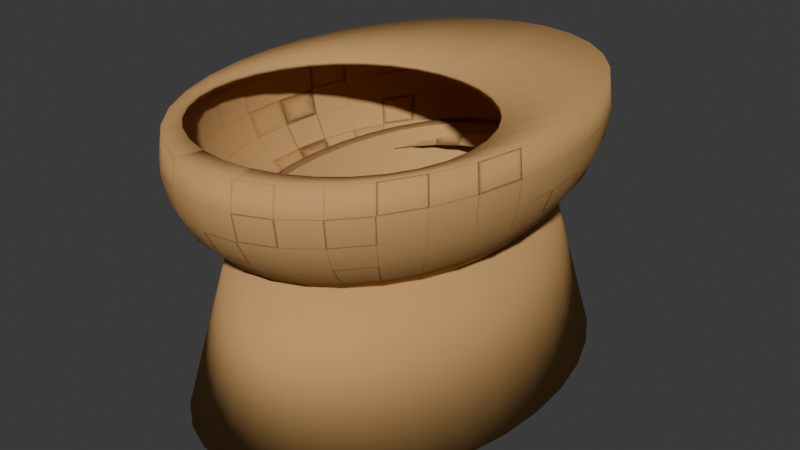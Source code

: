 # Source: pieza5Nave.blend  (saved by Blender 4.0.36; exported with 4.5.12 LTS)
import bpy
from mathutils import Matrix  # noqa: F401  (used for matrix-valued properties, if any)

bpy.ops.wm.read_factory_settings(use_empty=True)
scene = bpy.context.scene
scene.name = 'Scene'

# ---- collections
col_collection = bpy.data.collections.new('Collection'); scene.collection.children.link(col_collection)

# ---- materials (node trees are filled in below, after node groups)
mat_material_5 = bpy.data.materials.new('Material.5')
mat_material_5.use_backface_culling = True
mat_material_5.use_transparent_shadow = False

# ---- material node trees
mat_material_5.use_nodes = True; mat_material_5.node_tree.nodes.clear()
_N = mat_material_5.node_tree.nodes; _L = mat_material_5.node_tree.links
n0 = _N.new('ShaderNodeBsdfPrincipled'); n0.name = 'Principled BSDF'; n0.location = (10, 300)
n0.inputs[0].default_value = (0.5931, 0.3394, 0.1322, 1.0)
n0.inputs[2].default_value = 1.0
n0.inputs[3].default_value = 1.0
n1 = _N.new('ShaderNodeOutputMaterial'); n1.name = 'Material Output'; n1.location = (300, 300)
_L.new(n0.outputs[0], n1.inputs[0])
n1.is_active_output = True

# ---- world
world_world = bpy.data.worlds.new('World'); scene.world = world_world
world_world.use_nodes = True; world_world.node_tree.nodes.clear()
_N = world_world.node_tree.nodes; _L = world_world.node_tree.links
n0 = _N.new('ShaderNodeOutputWorld'); n0.name = 'World Output'; n0.location = (300, 300)
n1 = _N.new('ShaderNodeBackground'); n1.name = 'Background'; n1.location = (10, 300)
n1.inputs[0].default_value = (0.05088, 0.05088, 0.05088, 1.0)
_L.new(n1.outputs[0], n0.inputs[0])
n0.is_active_output = True
world_world.color = (0.05088, 0.05088, 0.05088)
world_world.use_sun_shadow = False
world_world.sun_shadow_jitter_overblur = 0.0

# ---- meshes
me_sphere = bpy.data.meshes.new('Sphere')
me_sphere.from_pydata([(0.0, 0.9808, 1.445), (0.0, 1.0, 1.25), (0.0, 0.9808, 1.055), (0.0, 0.8315, 0.6944), (0.1913, 0.9619, 1.445), (0.1951, 0.9808, 1.25), (0.1913, 0.9619, 1.055), (0.1802, 0.9061, 0.8673), (0.1622, 0.8155, 0.6944), (0.1379, 0.6935, 0.5429), (0.3753, 0.9061, 1.445), (0.3827, 0.9239, 1.25), (0.3753, 0.9061, 1.055), (0.3536, 0.8536, 0.8673), (0.3182, 0.7682, 0.6944), (0.2706, 0.6533, 0.5429), (0.5449, 0.8155, 1.445), (0.5556, 0.8315, 1.25), (0.5449, 0.8155, 1.055), (0.5133, 0.7682, 0.8673), (0.4619, 0.6913, 0.6944), (0.3928, 0.5879, 0.5429), (0.6935, 0.6935, 1.445), (0.7071, 0.7071, 1.25), (0.6935, 0.6935, 1.055), (0.6533, 0.6533, 0.8673), (0.5879, 0.5879, 0.6944), (0.5, 0.5, 0.5429), (0.8155, 0.5449, 1.445), (0.8315, 0.5556, 1.25), (0.8155, 0.5449, 1.055), (0.7682, 0.5133, 0.8673), (0.6913, 0.4619, 0.6944), (0.5879, 0.3928, 0.5429), (0.9061, 0.3753, 1.445), (0.9239, 0.3827, 1.25), (0.9061, 0.3753, 1.055), (0.8536, 0.3536, 0.8673), (0.7682, 0.3182, 0.6944), (0.6533, 0.2706, 0.5429), (0.9619, 0.1913, 1.445), (0.9808, 0.1951, 1.25), (0.9619, 0.1913, 1.055), (0.9061, 0.1802, 0.8673), (0.8155, 0.1622, 0.6944), (0.6935, 0.1379, 0.5429), (0.9808, -8.941e-08, 1.445), (1.0, -1.639e-07, 1.25), (0.9808, -8.941e-08, 1.055), (0.9239, 4.47e-08, 0.8673), (0.8315, -8.941e-08, 0.6944), (0.7071, 1.49e-08, 0.5429), (0.9619, -0.1913, 1.445), (0.9808, -0.1951, 1.25), (0.9619, -0.1913, 1.055), (0.9061, -0.1802, 0.8673), (0.8155, -0.1622, 0.6944), (0.6935, -0.1379, 0.5429), (0.9061, -0.3753, 1.445), (0.9239, -0.3827, 1.25), (0.9061, -0.3753, 1.055), (0.8536, -0.3536, 0.8673), (0.7682, -0.3182, 0.6944), (0.6533, -0.2706, 0.5429), (0.8155, -0.5449, 1.445), (0.8315, -0.5556, 1.25), (0.8155, -0.5449, 1.055), (0.7682, -0.5133, 0.8673), (0.6913, -0.4619, 0.6944), (0.5879, -0.3928, 0.5429), (0.6935, -0.6935, 1.445), (0.7071, -0.7071, 1.25), (0.6935, -0.6935, 1.055), (0.6533, -0.6533, 0.8673), (0.5879, -0.5879, 0.6944), (0.5, -0.5, 0.5429), (0.5449, -0.8155, 1.445), (0.5556, -0.8315, 1.25), (0.5449, -0.8155, 1.055), (0.5133, -0.7682, 0.8673), (0.4619, -0.6913, 0.6944), (0.3928, -0.5879, 0.5429), (0.3753, -0.9061, 1.445), (0.3827, -0.9239, 1.25), (0.3753, -0.9061, 1.055), (0.3536, -0.8536, 0.8673), (0.3182, -0.7682, 0.6944), (0.2706, -0.6533, 0.5429), (0.1913, -0.9619, 1.445), (0.1951, -0.9808, 1.25), (0.1913, -0.9619, 1.055), (0.1802, -0.9061, 0.8673), (0.1622, -0.8155, 0.6944), (0.1379, -0.6935, 0.5429), (-1.341e-07, -0.9808, 1.445), (-3.278e-07, -1.0, 1.25), (-1.341e-07, -0.9808, 1.055), (2.98e-08, -0.9239, 0.8673), (-1.043e-07, -0.8315, 0.6944), (-1.49e-08, -0.7071, 0.5429), (-0.1913, -0.9619, 1.445), (-0.1951, -0.9808, 1.25), (-0.1913, -0.9619, 1.055), (-0.1802, -0.9061, 0.8673), (-0.1622, -0.8155, 0.6944), (-0.1379, -0.6935, 0.5429), (-0.3753, -0.9061, 1.445), (-0.3827, -0.9239, 1.25), (-0.3753, -0.9061, 1.055), (-0.3536, -0.8536, 0.8673), (-0.3182, -0.7682, 0.6944), (-0.2706, -0.6533, 0.5429), (-0.5449, -0.8155, 1.445), (-0.5556, -0.8315, 1.25), (-0.5449, -0.8155, 1.055), (-0.5133, -0.7682, 0.8673), (-0.4619, -0.6913, 0.6944), (-0.3928, -0.5879, 0.5429), (-0.6935, -0.6935, 1.445), (-0.7071, -0.7071, 1.25), (-0.6935, -0.6935, 1.055), (-0.6533, -0.6533, 0.8673), (-0.5879, -0.5879, 0.6944), (-0.5, -0.5, 0.5429), (-0.8155, -0.5449, 1.445), (-0.8315, -0.5556, 1.25), (-0.8155, -0.5449, 1.055), (-0.7682, -0.5133, 0.8673), (-0.6913, -0.4619, 0.6944), (-0.5879, -0.3928, 0.5429), (-0.9061, -0.3753, 1.445), (-0.9239, -0.3827, 1.25), (-0.9061, -0.3753, 1.055), (-0.8536, -0.3536, 0.8673), (-0.7682, -0.3182, 0.6944), (-0.6533, -0.2706, 0.5429), (-0.9619, -0.1913, 1.445), (-0.9808, -0.1951, 1.25), (-0.9619, -0.1913, 1.055), (-0.9061, -0.1802, 0.8673), (-0.8155, -0.1622, 0.6944), (-0.6935, -0.1379, 0.5429), (-0.9808, 2.682e-07, 1.445), (-1.0, 4.47e-07, 1.25), (-0.9808, 2.682e-07, 1.055), (-0.9239, 1.49e-08, 0.8673), (-0.8315, 1.639e-07, 0.6944), (-0.7071, 2.98e-08, 0.5429), (-0.9619, 0.1913, 1.445), (-0.9808, 0.1951, 1.25), (-0.9619, 0.1913, 1.055), (-0.9061, 0.1802, 0.8673), (-0.8155, 0.1622, 0.6944), (-0.6935, 0.1379, 0.5429), (-0.9061, 0.3753, 1.445), (-0.9239, 0.3827, 1.25), (-0.9061, 0.3753, 1.055), (-0.8536, 0.3536, 0.8673), (-0.7682, 0.3182, 0.6944), (-0.6533, 0.2706, 0.5429), (-0.8155, 0.5449, 1.445), (-0.8315, 0.5556, 1.25), (-0.8155, 0.5449, 1.055), (-0.7682, 0.5133, 0.8673), (-0.6913, 0.4619, 0.6944), (-0.5879, 0.3928, 0.5429), (-0.6935, 0.6935, 1.445), (-0.7071, 0.7071, 1.25), (-0.6935, 0.6935, 1.055), (-0.6533, 0.6533, 0.8673), (-0.5879, 0.5879, 0.6944), (-0.5, 0.5, 0.5429), (-0.5449, 0.8155, 1.445), (-0.5556, 0.8315, 1.25), (-0.5449, 0.8155, 1.055), (-0.5133, 0.7682, 0.8673), (-0.4619, 0.6913, 0.6944), (-0.3928, 0.5879, 0.5429), (-0.3753, 0.9061, 1.445), (-0.3827, 0.9239, 1.25), (-0.3753, 0.9061, 1.055), (-0.3536, 0.8536, 0.8673), (-0.3182, 0.7682, 0.6944), (-0.2706, 0.6533, 0.5429), (-0.1913, 0.9619, 1.445), (-0.1951, 0.9808, 1.25), (-0.1913, 0.9619, 1.055), (-0.1802, 0.9061, 0.8673), (-0.1622, 0.8155, 0.6944), (-0.1379, 0.6935, 0.5429), (5.96e-08, 0.9239, 0.8673), (8.941e-08, 0.7071, 0.5429), (5.215e-10, 0.979, -0.625), (4.545e-09, 0.7692, 0.75), (0.1912, 0.9602, -0.625), (0.1249, 0.7545, 0.75), (0.375, 0.9045, -0.625), (0.2449, 0.7107, 0.75), (0.5445, 0.814, -0.625), (0.3556, 0.6396, 0.75), (0.693, 0.6923, -0.625), (0.4525, 0.5439, 0.75), (0.8148, 0.5439, -0.625), (0.5321, 0.4274, 0.75), (0.9054, 0.3747, -0.625), (0.5913, 0.2944, 0.75), (0.9612, 0.191, -0.625), (0.6277, 0.1501, 0.75), (0.98, 2.605e-09, -0.625), (0.64, 6.513e-10, 0.75), (0.9612, -0.191, -0.625), (0.6277, -0.1501, 0.75), (0.9054, -0.3747, -0.625), (0.5913, -0.2944, 0.75), (0.8148, -0.5439, -0.625), (0.5321, -0.4274, 0.75), (0.693, -0.6923, -0.625), (0.4525, -0.5439, 0.75), (0.5445, -0.814, -0.625), (0.3556, -0.6396, 0.75), (0.375, -0.9045, -0.625), (0.2449, -0.7107, 0.75), (0.1912, -0.9602, -0.625), (0.1249, -0.7545, 0.75), (5.215e-10, -0.979, -0.625), (4.545e-09, -0.7692, 0.75), (-0.1912, -0.9602, -0.625), (-0.1249, -0.7545, 0.75), (-0.375, -0.9045, -0.625), (-0.2449, -0.7107, 0.75), (-0.5445, -0.814, -0.625), (-0.3556, -0.6396, 0.75), (-0.693, -0.6923, -0.625), (-0.4525, -0.5439, 0.75), (-0.8148, -0.5439, -0.625), (-0.5321, -0.4274, 0.75), (-0.9054, -0.3747, -0.625), (-0.5913, -0.2944, 0.75), (-0.9612, -0.191, -0.625), (-0.6277, -0.1501, 0.75), (-0.98, 2.605e-09, -0.625), (-0.64, 6.513e-10, 0.75), (-0.9612, 0.191, -0.625), (-0.6277, 0.1501, 0.75), (-0.9054, 0.3747, -0.625), (-0.5913, 0.2944, 0.75), (-0.8148, 0.5439, -0.625), (-0.5321, 0.4274, 0.75), (-0.693, 0.6923, -0.625), (-0.4525, 0.5439, 0.75), (-0.5445, 0.814, -0.625), (-0.3556, 0.6396, 0.75), (-0.375, 0.9045, -0.625), (-0.2449, 0.7107, 0.75), (-0.1912, 0.9602, -0.625), (-0.1249, 0.7545, 0.75), (-2.421e-09, 0.2449, 1.439), (-0.1561, 0.2342, 1.439), (-0.3061, 0.2023, 1.439), (-0.4445, 0.1506, 1.439), (-0.5657, 0.08107, 1.439), (-0.6652, -0.003702, 1.439), (-0.7391, -0.1004, 1.439), (-0.7846, -0.2054, 1.439), (-0.8, -0.3145, 1.439), (-0.7846, -0.4237, 1.439), (-0.7391, -0.5286, 1.439), (-0.6652, -0.6253, 1.439), (-0.5657, -0.7101, 1.439), (-0.4445, -0.7797, 1.439), (-0.3061, -0.8314, 1.439), (-0.1561, -0.8632, 1.439), (-2.421e-09, -0.874, 1.439), (0.1561, -0.8632, 1.439), (0.3061, -0.8314, 1.439), (0.4445, -0.7797, 1.439), (0.5657, -0.7101, 1.439), (0.6652, -0.6253, 1.439), (0.7391, -0.5286, 1.439), (0.7846, -0.4237, 1.439), (0.8, -0.3145, 1.439), (0.7846, -0.2054, 1.439), (0.7391, -0.1004, 1.439), (0.6652, -0.003702, 1.439), (0.5657, 0.08107, 1.439), (0.4445, 0.1506, 1.439), (0.3061, 0.2023, 1.439), (0.1561, 0.2342, 1.439)], [(257, 256), (258, 257), (259, 258), (260, 259), (261, 260), (262, 261), (263, 262), (264, 263), (265, 264), (266, 265), (267, 266), (268, 267), (269, 268), (270, 269), (271, 270)], [(191, 3, 8, 9), (1, 0, 4, 5), (2, 1, 5, 6), (190, 2, 6, 7), (3, 190, 7, 8), (8, 7, 13, 14), (9, 8, 14, 15), (5, 4, 10, 11), (6, 5, 11, 12), (7, 6, 12, 13), (11, 10, 16, 17), (12, 11, 17, 18), (13, 12, 18, 19), (14, 13, 19, 20), (15, 14, 20, 21), (21, 20, 26, 27), (17, 16, 22, 23), (18, 17, 23, 24), (19, 18, 24, 25), (20, 19, 25, 26), (23, 22, 28, 29), (24, 23, 29, 30), (25, 24, 30, 31), (26, 25, 31, 32), (27, 26, 32, 33), (33, 32, 38, 39), (29, 28, 34, 35), (30, 29, 35, 36), (31, 30, 36, 37), (32, 31, 37, 38), (36, 35, 41, 42), (37, 36, 42, 43), (38, 37, 43, 44), (39, 38, 44, 45), (35, 34, 40, 41), (41, 40, 46, 47), (42, 41, 47, 48), (43, 42, 48, 49), (44, 43, 49, 50), (45, 44, 50, 51), (48, 47, 53, 54), (49, 48, 54, 55), (50, 49, 55, 56), (51, 50, 56, 57), (47, 46, 52, 53), (53, 52, 58, 59), (54, 53, 59, 60), (55, 54, 60, 61), (56, 55, 61, 62), (57, 56, 62, 63), (61, 60, 66, 67), (62, 61, 67, 68), (63, 62, 68, 69), (59, 58, 64, 65), (60, 59, 65, 66), (65, 64, 70, 71), (66, 65, 71, 72), (67, 66, 72, 73), (68, 67, 73, 74), (69, 68, 74, 75), (74, 73, 79, 80), (75, 74, 80, 81), (71, 70, 76, 77), (72, 71, 77, 78), (73, 72, 78, 79), (77, 76, 82, 83), (78, 77, 83, 84), (79, 78, 84, 85), (80, 79, 85, 86), (81, 80, 86, 87), (86, 85, 91, 92), (87, 86, 92, 93), (83, 82, 88, 89), (84, 83, 89, 90), (85, 84, 90, 91), (89, 88, 94, 95), (90, 89, 95, 96), (91, 90, 96, 97), (92, 91, 97, 98), (93, 92, 98, 99), (99, 98, 104, 105), (95, 94, 100, 101), (96, 95, 101, 102), (97, 96, 102, 103), (98, 97, 103, 104), (101, 100, 106, 107), (102, 101, 107, 108), (103, 102, 108, 109), (104, 103, 109, 110), (105, 104, 110, 111), (111, 110, 116, 117), (107, 106, 112, 113), (108, 107, 113, 114), (109, 108, 114, 115), (110, 109, 115, 116), (114, 113, 119, 120), (115, 114, 120, 121), (116, 115, 121, 122), (117, 116, 122, 123), (113, 112, 118, 119), (119, 118, 124, 125), (120, 119, 125, 126), (121, 120, 126, 127), (122, 121, 127, 128), (123, 122, 128, 129), (127, 126, 132, 133), (128, 127, 133, 134), (129, 128, 134, 135), (125, 124, 130, 131), (126, 125, 131, 132), (131, 130, 136, 137), (132, 131, 137, 138), (133, 132, 138, 139), (134, 133, 139, 140), (135, 134, 140, 141), (139, 138, 144, 145), (140, 139, 145, 146), (141, 140, 146, 147), (137, 136, 142, 143), (138, 137, 143, 144), (143, 142, 148, 149), (144, 143, 149, 150), (145, 144, 150, 151), (146, 145, 151, 152), (147, 146, 152, 153), (152, 151, 157, 158), (153, 152, 158, 159), (149, 148, 154, 155), (150, 149, 155, 156), (151, 150, 156, 157), (155, 154, 160, 161), (156, 155, 161, 162), (157, 156, 162, 163), (158, 157, 163, 164), (159, 158, 164, 165), (164, 163, 169, 170), (165, 164, 170, 171), (161, 160, 166, 167), (162, 161, 167, 168), (163, 162, 168, 169), (167, 166, 172, 173), (168, 167, 173, 174), (169, 168, 174, 175), (170, 169, 175, 176), (171, 170, 176, 177), (177, 176, 182, 183), (173, 172, 178, 179), (174, 173, 179, 180), (175, 174, 180, 181), (176, 175, 181, 182), (180, 179, 185, 186), (181, 180, 186, 187), (182, 181, 187, 188), (183, 182, 188, 189), (179, 178, 184, 185), (185, 184, 0, 1), (186, 185, 1, 2), (187, 186, 2, 190), (188, 187, 190, 3), (189, 188, 3, 191), (192, 193, 195, 194), (194, 195, 197, 196), (196, 197, 199, 198), (198, 199, 201, 200), (200, 201, 203, 202), (202, 203, 205, 204), (204, 205, 207, 206), (206, 207, 209, 208), (208, 209, 211, 210), (210, 211, 213, 212), (212, 213, 215, 214), (214, 215, 217, 216), (216, 217, 219, 218), (218, 219, 221, 220), (220, 221, 223, 222), (222, 223, 225, 224), (224, 225, 227, 226), (226, 227, 229, 228), (228, 229, 231, 230), (230, 231, 233, 232), (232, 233, 235, 234), (234, 235, 237, 236), (236, 237, 239, 238), (238, 239, 241, 240), (240, 241, 243, 242), (242, 243, 245, 244), (244, 245, 247, 246), (246, 247, 249, 248), (248, 249, 251, 250), (250, 251, 253, 252), (252, 253, 255, 254), (254, 255, 193, 192), (192, 194, 196, 198, 200, 202, 204, 206, 208, 210, 212, 214, 216, 218, 220, 222, 224, 226, 228, 230, 232, 234, 236, 238, 240, 242, 244, 246, 248, 250, 252, 254), (100, 94, 272, 271), (94, 88, 273, 272), (88, 82, 274, 273), (82, 76, 275, 274), (76, 70, 276, 275), (70, 64, 277, 276), (64, 58, 278, 277), (58, 52, 279, 278), (52, 46, 280, 279), (46, 40, 281, 280), (40, 34, 282, 281), (34, 28, 283, 282), (28, 22, 284, 283), (22, 16, 285, 284), (16, 10, 286, 285), (10, 4, 287, 286), (4, 0, 256, 287)])
me_sphere.polygons.foreach_set('use_smooth', [True] * 210)
_uv = me_sphere.uv_layers.new(name='UVMap')
_uv.uv.foreach_set('vector', [0.75, 0.25, 0.75, 0.3125, 0.7188, 0.3125, 0.7188, 0.25, 0.75, 0.5, 0.75, 0.5625, 0.7188, 0.5625, 0.7188, 0.5, 0.75, 0.4375, 0.75, 0.5, 0.7188, 0.5, 0.7188, 0.4375, 0.75, 0.375, 0.75, 0.4375, 0.7188, 0.4375, 0.7188, 0.375, 0.75, 0.3125, 0.75, 0.375, 0.7188, 0.375, 0.7188, 0.3125, 0.7188, 0.3125, 0.7188, 0.375, 0.6875, 0.375, 0.6875, 0.3125, 0.7188, 0.25, 0.7188, 0.3125, 0.6875, 0.3125, 0.6875, 0.25, 0.7188, 0.5, 0.7188, 0.5625, 0.6875, 0.5625, 0.6875, 0.5, 0.7188, 0.4375, 0.7188, 0.5, 0.6875, 0.5, 0.6875, 0.4375, 0.7188, 0.375, 0.7188, 0.4375, 0.6875, 0.4375, 0.6875, 0.375, 0.6875, 0.5, 0.6875, 0.5625, 0.6562, 0.5625, 0.6562, 0.5, 0.6875, 0.4375, 0.6875, 0.5, 0.6562, 0.5, 0.6562, 0.4375, 0.6875, 0.375, 0.6875, 0.4375, 0.6562, 0.4375, 0.6562, 0.375, 0.6875, 0.3125, 0.6875, 0.375, 0.6562, 0.375, 0.6562, 0.3125, 0.6875, 0.25, 0.6875, 0.3125, 0.6562, 0.3125, 0.6562, 0.25, 0.6562, 0.25, 0.6562, 0.3125, 0.625, 0.3125, 0.625, 0.25, 0.6562, 0.5, 0.6562, 0.5625, 0.625, 0.5625, 0.625, 0.5, 0.6562, 0.4375, 0.6562, 0.5, 0.625, 0.5, 0.625, 0.4375, 0.6562, 0.375, 0.6562, 0.4375, 0.625, 0.4375, 0.625, 0.375, 0.6562, 0.3125, 0.6562, 0.375, 0.625, 0.375, 0.625, 0.3125, 0.625, 0.5, 0.625, 0.5625, 0.5938, 0.5625, 0.5938, 0.5, 0.625, 0.4375, 0.625, 0.5, 0.5938, 0.5, 0.5938, 0.4375, 0.625, 0.375, 0.625, 0.4375, 0.5938, 0.4375, 0.5938, 0.375, 0.625, 0.3125, 0.625, 0.375, 0.5938, 0.375, 0.5938, 0.3125, 0.625, 0.25, 0.625, 0.3125, 0.5938, 0.3125, 0.5938, 0.25, 0.5938, 0.25, 0.5938, 0.3125, 0.5625, 0.3125, 0.5625, 0.25, 0.5938, 0.5, 0.5938, 0.5625, 0.5625, 0.5625, 0.5625, 0.5, 0.5938, 0.4375, 0.5938, 0.5, 0.5625, 0.5, 0.5625, 0.4375, 0.5938, 0.375, 0.5938, 0.4375, 0.5625, 0.4375, 0.5625, 0.375, 0.5938, 0.3125, 0.5938, 0.375, 0.5625, 0.375, 0.5625, 0.3125, 0.5625, 0.4375, 0.5625, 0.5, 0.5312, 0.5, 0.5312, 0.4375, 0.5625, 0.375, 0.5625, 0.4375, 0.5312, 0.4375, 0.5312, 0.375, 0.5625, 0.3125, 0.5625, 0.375, 0.5312, 0.375, 0.5312, 0.3125, 0.5625, 0.25, 0.5625, 0.3125, 0.5312, 0.3125, 0.5312, 0.25, 0.5625, 0.5, 0.5625, 0.5625, 0.5312, 0.5625, 0.5312, 0.5, 0.5312, 0.5, 0.5312, 0.5625, 0.5, 0.5625, 0.5, 0.5, 0.5312, 0.4375, 0.5312, 0.5, 0.5, 0.5, 0.5, 0.4375, 0.5312, 0.375, 0.5312, 0.4375, 0.5, 0.4375, 0.5, 0.375, 0.5312, 0.3125, 0.5312, 0.375, 0.5, 0.375, 0.5, 0.3125, 0.5312, 0.25, 0.5312, 0.3125, 0.5, 0.3125, 0.5, 0.25, 0.5, 0.4375, 0.5, 0.5, 0.4687, 0.5, 0.4688, 0.4375, 0.5, 0.375, 0.5, 0.4375, 0.4688, 0.4375, 0.4688, 0.375, 0.5, 0.3125, 0.5, 0.375, 0.4688, 0.375, 0.4687, 0.3125, 0.5, 0.25, 0.5, 0.3125, 0.4687, 0.3125, 0.4688, 0.25, 0.5, 0.5, 0.5, 0.5625, 0.4688, 0.5625, 0.4687, 0.5, 0.4687, 0.5, 0.4688, 0.5625, 0.4375, 0.5625, 0.4375, 0.5, 0.4688, 0.4375, 0.4687, 0.5, 0.4375, 0.5, 0.4375, 0.4375, 0.4688, 0.375, 0.4688, 0.4375, 0.4375, 0.4375, 0.4375, 0.375, 0.4687, 0.3125, 0.4688, 0.375, 0.4375, 0.375, 0.4375, 0.3125, 0.4688, 0.25, 0.4687, 0.3125, 0.4375, 0.3125, 0.4375, 0.25, 0.4375, 0.375, 0.4375, 0.4375, 0.4062, 0.4375, 0.4062, 0.375, 0.4375, 0.3125, 0.4375, 0.375, 0.4062, 0.375, 0.4062, 0.3125, 0.4375, 0.25, 0.4375, 0.3125, 0.4062, 0.3125, 0.4062, 0.25, 0.4375, 0.5, 0.4375, 0.5625, 0.4062, 0.5625, 0.4062, 0.5, 0.4375, 0.4375, 0.4375, 0.5, 0.4062, 0.5, 0.4062, 0.4375, 0.4062, 0.5, 0.4062, 0.5625, 0.375, 0.5625, 0.375, 0.5, 0.4062, 0.4375, 0.4062, 0.5, 0.375, 0.5, 0.375, 0.4375, 0.4062, 0.375, 0.4062, 0.4375, 0.375, 0.4375, 0.375, 0.375, 0.4062, 0.3125, 0.4062, 0.375, 0.375, 0.375, 0.375, 0.3125, 0.4062, 0.25, 0.4062, 0.3125, 0.375, 0.3125, 0.375, 0.25, 0.375, 0.3125, 0.375, 0.375, 0.3438, 0.375, 0.3438, 0.3125, 0.375, 0.25, 0.375, 0.3125, 0.3438, 0.3125, 0.3438, 0.25, 0.375, 0.5, 0.375, 0.5625, 0.3438, 0.5625, 0.3437, 0.5, 0.375, 0.4375, 0.375, 0.5, 0.3437, 0.5, 0.3438, 0.4375, 0.375, 0.375, 0.375, 0.4375, 0.3438, 0.4375, 0.3438, 0.375, 0.3437, 0.5, 0.3438, 0.5625, 0.3125, 0.5625, 0.3125, 0.5, 0.3438, 0.4375, 0.3437, 0.5, 0.3125, 0.5, 0.3125, 0.4375, 0.3438, 0.375, 0.3438, 0.4375, 0.3125, 0.4375, 0.3125, 0.375, 0.3438, 0.3125, 0.3438, 0.375, 0.3125, 0.375, 0.3125, 0.3125, 0.3438, 0.25, 0.3438, 0.3125, 0.3125, 0.3125, 0.3125, 0.25, 0.3125, 0.3125, 0.3125, 0.375, 0.2812, 0.375, 0.2812, 0.3125, 0.3125, 0.25, 0.3125, 0.3125, 0.2812, 0.3125, 0.2812, 0.25, 0.3125, 0.5, 0.3125, 0.5625, 0.2812, 0.5625, 0.2812, 0.5, 0.3125, 0.4375, 0.3125, 0.5, 0.2812, 0.5, 0.2812, 0.4375, 0.3125, 0.375, 0.3125, 0.4375, 0.2812, 0.4375, 0.2812, 0.375, 0.2812, 0.5, 0.2812, 0.5625, 0.25, 0.5625, 0.25, 0.5, 0.2812, 0.4375, 0.2812, 0.5, 0.25, 0.5, 0.25, 0.4375, 0.2812, 0.375, 0.2812, 0.4375, 0.25, 0.4375, 0.25, 0.375, 0.2812, 0.3125, 0.2812, 0.375, 0.25, 0.375, 0.25, 0.3125, 0.2812, 0.25, 0.2812, 0.3125, 0.25, 0.3125, 0.25, 0.25, 0.25, 0.25, 0.25, 0.3125, 0.2188, 0.3125, 0.2188, 0.25, 0.25, 0.5, 0.25, 0.5625, 0.2188, 0.5625, 0.2187, 0.5, 0.25, 0.4375, 0.25, 0.5, 0.2187, 0.5, 0.2188, 0.4375, 0.25, 0.375, 0.25, 0.4375, 0.2188, 0.4375, 0.2188, 0.375, 0.25, 0.3125, 0.25, 0.375, 0.2188, 0.375, 0.2188, 0.3125, 0.2187, 0.5, 0.2188, 0.5625, 0.1875, 0.5625, 0.1875, 0.5, 0.2188, 0.4375, 0.2187, 0.5, 0.1875, 0.5, 0.1875, 0.4375, 0.2188, 0.375, 0.2188, 0.4375, 0.1875, 0.4375, 0.1875, 0.375, 0.2188, 0.3125, 0.2188, 0.375, 0.1875, 0.375, 0.1875, 0.3125, 0.2188, 0.25, 0.2188, 0.3125, 0.1875, 0.3125, 0.1875, 0.25, 0.1875, 0.25, 0.1875, 0.3125, 0.1562, 0.3125, 0.1562, 0.25, 0.1875, 0.5, 0.1875, 0.5625, 0.1562, 0.5625, 0.1562, 0.5, 0.1875, 0.4375, 0.1875, 0.5, 0.1562, 0.5, 0.1562, 0.4375, 0.1875, 0.375, 0.1875, 0.4375, 0.1562, 0.4375, 0.1563, 0.375, 0.1875, 0.3125, 0.1875, 0.375, 0.1563, 0.375, 0.1562, 0.3125, 0.1562, 0.4375, 0.1562, 0.5, 0.125, 0.5, 0.125, 0.4375, 0.1563, 0.375, 0.1562, 0.4375, 0.125, 0.4375, 0.125, 0.375, 0.1562, 0.3125, 0.1563, 0.375, 0.125, 0.375, 0.125, 0.3125, 0.1562, 0.25, 0.1562, 0.3125, 0.125, 0.3125, 0.125, 0.25, 0.1562, 0.5, 0.1562, 0.5625, 0.125, 0.5625, 0.125, 0.5, 0.125, 0.5, 0.125, 0.5625, 0.09375, 0.5625, 0.09375, 0.5, 0.125, 0.4375, 0.125, 0.5, 0.09375, 0.5, 0.09375, 0.4375, 0.125, 0.375, 0.125, 0.4375, 0.09375, 0.4375, 0.09375, 0.375, 0.125, 0.3125, 0.125, 0.375, 0.09375, 0.375, 0.09375, 0.3125, 0.125, 0.25, 0.125, 0.3125, 0.09375, 0.3125, 0.09375, 0.25, 0.09375, 0.375, 0.09375, 0.4375, 0.0625, 0.4375, 0.0625, 0.375, 0.09375, 0.3125, 0.09375, 0.375, 0.0625, 0.375, 0.0625, 0.3125, 0.09375, 0.25, 0.09375, 0.3125, 0.0625, 0.3125, 0.0625, 0.25, 0.09375, 0.5, 0.09375, 0.5625, 0.0625, 0.5625, 0.0625, 0.5, 0.09375, 0.4375, 0.09375, 0.5, 0.0625, 0.5, 0.0625, 0.4375, 0.0625, 0.5, 0.0625, 0.5625, 0.03125, 0.5625, 0.03125, 0.5, 0.0625, 0.4375, 0.0625, 0.5, 0.03125, 0.5, 0.03125, 0.4375, 0.0625, 0.375, 0.0625, 0.4375, 0.03125, 0.4375, 0.03125, 0.375, 0.0625, 0.3125, 0.0625, 0.375, 0.03125, 0.375, 0.03125, 0.3125, 0.0625, 0.25, 0.0625, 0.3125, 0.03125, 0.3125, 0.03125, 0.25, 0.03125, 0.375, 0.03125, 0.4375, 0.0, 0.4375, 0.0, 0.375, 0.03125, 0.3125, 0.03125, 0.375, 0.0, 0.375, 0.0, 0.3125, 0.03125, 0.25, 0.03125, 0.3125, 0.0, 0.3125, 0.0, 0.25, 0.03125, 0.5, 0.03125, 0.5625, 0.0, 0.5625, 0.0, 0.5, 0.03125, 0.4375, 0.03125, 0.5, 0.0, 0.5, 0.0, 0.4375, 1.0, 0.5, 1.0, 0.5625, 0.9687, 0.5625, 0.9687, 0.5, 1.0, 0.4375, 1.0, 0.5, 0.9687, 0.5, 0.9687, 0.4375, 1.0, 0.375, 1.0, 0.4375, 0.9687, 0.4375, 0.9688, 0.375, 1.0, 0.3125, 1.0, 0.375, 0.9688, 0.375, 0.9687, 0.3125, 1.0, 0.25, 1.0, 0.3125, 0.9687, 0.3125, 0.9688, 0.25, 0.9687, 0.3125, 0.9688, 0.375, 0.9375, 0.375, 0.9375, 0.3125, 0.9688, 0.25, 0.9687, 0.3125, 0.9375, 0.3125, 0.9375, 0.25, 0.9687, 0.5, 0.9687, 0.5625, 0.9375, 0.5625, 0.9375, 0.5, 0.9687, 0.4375, 0.9687, 0.5, 0.9375, 0.5, 0.9375, 0.4375, 0.9688, 0.375, 0.9687, 0.4375, 0.9375, 0.4375, 0.9375, 0.375, 0.9375, 0.5, 0.9375, 0.5625, 0.9062, 0.5625, 0.9062, 0.5, 0.9375, 0.4375, 0.9375, 0.5, 0.9062, 0.5, 0.9062, 0.4375, 0.9375, 0.375, 0.9375, 0.4375, 0.9062, 0.4375, 0.9062, 0.375, 0.9375, 0.3125, 0.9375, 0.375, 0.9062, 0.375, 0.9062, 0.3125, 0.9375, 0.25, 0.9375, 0.3125, 0.9062, 0.3125, 0.9062, 0.25, 0.9062, 0.3125, 0.9062, 0.375, 0.875, 0.375, 0.875, 0.3125, 0.9062, 0.25, 0.9062, 0.3125, 0.875, 0.3125, 0.875, 0.25, 0.9062, 0.5, 0.9062, 0.5625, 0.875, 0.5625, 0.875, 0.5, 0.9062, 0.4375, 0.9062, 0.5, 0.875, 0.5, 0.875, 0.4375, 0.9062, 0.375, 0.9062, 0.4375, 0.875, 0.4375, 0.875, 0.375, 0.875, 0.5, 0.875, 0.5625, 0.8437, 0.5625, 0.8437, 0.5, 0.875, 0.4375, 0.875, 0.5, 0.8437, 0.5, 0.8437, 0.4375, 0.875, 0.375, 0.875, 0.4375, 0.8437, 0.4375, 0.8438, 0.375, 0.875, 0.3125, 0.875, 0.375, 0.8438, 0.375, 0.8437, 0.3125, 0.875, 0.25, 0.875, 0.3125, 0.8437, 0.3125, 0.8438, 0.25, 0.8438, 0.25, 0.8437, 0.3125, 0.8125, 0.3125, 0.8125, 0.25, 0.8437, 0.5, 0.8437, 0.5625, 0.8125, 0.5625, 0.8125, 0.5, 0.8437, 0.4375, 0.8437, 0.5, 0.8125, 0.5, 0.8125, 0.4375, 0.8438, 0.375, 0.8437, 0.4375, 0.8125, 0.4375, 0.8125, 0.375, 0.8437, 0.3125, 0.8438, 0.375, 0.8125, 0.375, 0.8125, 0.3125, 0.8125, 0.4375, 0.8125, 0.5, 0.7812, 0.5, 0.7812, 0.4375, 0.8125, 0.375, 0.8125, 0.4375, 0.7812, 0.4375, 0.7812, 0.375, 0.8125, 0.3125, 0.8125, 0.375, 0.7812, 0.375, 0.7812, 0.3125, 0.8125, 0.25, 0.8125, 0.3125, 0.7812, 0.3125, 0.7812, 0.25, 0.8125, 0.5, 0.8125, 0.5625, 0.7812, 0.5625, 0.7812, 0.5, 0.7812, 0.5, 0.7812, 0.5625, 0.75, 0.5625, 0.75, 0.5, 0.7812, 0.4375, 0.7812, 0.5, 0.75, 0.5, 0.75, 0.4375, 0.7812, 0.375, 0.7812, 0.4375, 0.75, 0.4375, 0.75, 0.375, 0.7812, 0.3125, 0.7812, 0.375, 0.75, 0.375, 0.75, 0.3125, 0.7812, 0.25, 0.7812, 0.3125, 0.75, 0.3125, 0.75, 0.25, 1.0, 0.5, 1.0, 1.0, 0.9688, 1.0, 0.9688, 0.5, 0.9688, 0.5, 0.9688, 1.0, 0.9375, 1.0, 0.9375, 0.5, 0.9375, 0.5, 0.9375, 1.0, 0.9062, 1.0, 0.9062, 0.5, 0.9062, 0.5, 0.9062, 1.0, 0.875, 1.0, 0.875, 0.5, 0.875, 0.5, 0.875, 1.0, 0.8438, 1.0, 0.8438, 0.5, 0.8438, 0.5, 0.8438, 1.0, 0.8125, 1.0, 0.8125, 0.5, 0.8125, 0.5, 0.8125, 1.0, 0.7812, 1.0, 0.7812, 0.5, 0.7812, 0.5, 0.7812, 1.0, 0.75, 1.0, 0.75, 0.5, 0.75, 0.5, 0.75, 1.0, 0.7188, 1.0, 0.7188, 0.5, 0.7188, 0.5, 0.7188, 1.0, 0.6875, 1.0, 0.6875, 0.5, 0.6875, 0.5, 0.6875, 1.0, 0.6562, 1.0, 0.6562, 0.5, 0.6562, 0.5, 0.6562, 1.0, 0.625, 1.0, 0.625, 0.5, 0.625, 0.5, 0.625, 1.0, 0.5938, 1.0, 0.5938, 0.5, 0.5938, 0.5, 0.5938, 1.0, 0.5625, 1.0, 0.5625, 0.5, 0.5625, 0.5, 0.5625, 1.0, 0.5312, 1.0, 0.5312, 0.5, 0.5312, 0.5, 0.5312, 1.0, 0.5, 1.0, 0.5, 0.5, 0.5, 0.5, 0.5, 1.0, 0.4688, 1.0, 0.4688, 0.5, 0.4688, 0.5, 0.4688, 1.0, 0.4375, 1.0, 0.4375, 0.5, 0.4375, 0.5, 0.4375, 1.0, 0.4062, 1.0, 0.4062, 0.5, 0.4062, 0.5, 0.4062, 1.0, 0.375, 1.0, 0.375, 0.5, 0.375, 0.5, 0.375, 1.0, 0.3438, 1.0, 0.3438, 0.5, 0.3438, 0.5, 0.3438, 1.0, 0.3125, 1.0, 0.3125, 0.5, 0.3125, 0.5, 0.3125, 1.0, 0.2812, 1.0, 0.2812, 0.5, 0.2812, 0.5, 0.2812, 1.0, 0.25, 1.0, 0.25, 0.5, 0.25, 0.5, 0.25, 1.0, 0.2188, 1.0, 0.2188, 0.5, 0.2188, 0.5, 0.2188, 1.0, 0.1875, 1.0, 0.1875, 0.5, 0.1875, 0.5, 0.1875, 1.0, 0.1562, 1.0, 0.1562, 0.5, 0.1562, 0.5, 0.1562, 1.0, 0.125, 1.0, 0.125, 0.5, 0.125, 0.5, 0.125, 1.0, 0.09375, 1.0, 0.09375, 0.5, 0.09375, 0.5, 0.09375, 1.0, 0.0625, 1.0, 0.0625, 0.5, 0.0625, 0.5, 0.0625, 1.0, 0.03125, 1.0, 0.03125, 0.5, 0.03125, 0.5, 0.03125, 1.0, 0.0, 1.0, 0.0, 0.5, 0.75, 0.49, 0.7968, 0.4854, 0.8418, 0.4717, 0.8833, 0.4496, 0.9197, 0.4197, 0.9496, 0.3833, 0.9717, 0.3418, 0.9854, 0.2968, 0.99, 0.25, 0.9854, 0.2032, 0.9717, 0.1582, 0.9496, 0.1167, 0.9197, 0.08029, 0.8833, 0.05045, 0.8418, 0.02827, 0.7968, 0.01461, 0.75, 0.01, 0.7032, 0.01461, 0.6582, 0.02827, 0.6167, 0.05045, 0.5803, 0.08029, 0.5504, 0.1167, 0.5283, 0.1582, 0.5146, 0.2032, 0.51, 0.25, 0.5146, 0.2968, 0.5283, 0.3418, 0.5504, 0.3833, 0.5803, 0.4197, 0.6167, 0.4496, 0.6582, 0.4717, 0.7032, 0.4854, 0.2188, 0.5625, 0.25, 0.5625, 0.0, 0.0, 0.0, 0.0, 0.25, 0.5625, 0.2812, 0.5625, 0.0, 0.0, 0.0, 0.0, 0.2812, 0.5625, 0.3125, 0.5625, 0.0, 0.0, 0.0, 0.0, 0.3125, 0.5625, 0.3438, 0.5625, 0.0, 0.0, 0.0, 0.0, 0.3438, 0.5625, 0.375, 0.5625, 0.0, 0.0, 0.0, 0.0, 0.375, 0.5625, 0.4062, 0.5625, 0.0, 0.0, 0.0, 0.0, 0.4062, 0.5625, 0.4375, 0.5625, 0.0, 0.0, 0.0, 0.0, 0.4375, 0.5625, 0.4688, 0.5625, 0.0, 0.0, 0.0, 0.0, 0.4688, 0.5625, 0.5, 0.5625, 0.0, 0.0, 0.0, 0.0, 0.5, 0.5625, 0.5312, 0.5625, 0.0, 0.0, 0.0, 0.0, 0.5312, 0.5625, 0.5625, 0.5625, 0.0, 0.0, 0.0, 0.0, 0.5625, 0.5625, 0.5938, 0.5625, 0.0, 0.0, 0.0, 0.0, 0.5938, 0.5625, 0.625, 0.5625, 0.0, 0.0, 0.0, 0.0, 0.625, 0.5625, 0.6562, 0.5625, 0.0, 0.0, 0.0, 0.0, 0.6562, 0.5625, 0.6875, 0.5625, 0.0, 0.0, 0.0, 0.0, 0.6875, 0.5625, 0.7188, 0.5625, 0.0, 0.0, 0.0, 0.0, 0.7188, 0.5625, 0.75, 0.5625, 0.0, 0.0, 0.0, 0.0])
me_sphere.materials.append(mat_material_5)
me_sphere.update()

# ---- objects
ob_inodoro = bpy.data.objects.new('Inodoro', me_sphere)

# ---- transforms, parenting, visibility, modifiers, constraints
ob_inodoro.location = (0.0, 0.0, 0.0)
ob_inodoro.scale = (1.0, 1.43, 0.8)
_m = ob_inodoro.modifiers.new('Mirror', 'MIRROR')
_m = ob_inodoro.modifiers.new('Solidify', 'SOLIDIFY')
_m.thickness = 0.05

# ---- collection membership
col_collection.objects.link(ob_inodoro)

# ---- scene / render settings (as saved in the file)
scene.frame_start = 1; scene.frame_end = 250; scene.frame_set(1)
scene.render.engine = 'BLENDER_EEVEE_NEXT'
scene.cycles.sampling_pattern = 'TABULATED_SOBOL'
bpy.context.view_layer.update()

# ---- added for rendering (the .blend has no active camera and no usable light): camera, sun
cam_auto = bpy.data.cameras.new('AutoCamera')
cam_auto.lens = 50.0
cam_auto.sensor_width = 36.0
cam_auto.clip_end = 1000.0
ob_auto_camera = bpy.data.objects.new('AutoCamera', cam_auto)
scene.collection.objects.link(ob_auto_camera)
ob_auto_camera.location = (3.57407, -4.28888, 3.18729)
ob_auto_camera.rotation_euler = (1.09748, -7.21219e-08, 0.694738)
scene.camera = ob_auto_camera
light_auto_sun = bpy.data.lights.new('AutoSun', 'SUN')
light_auto_sun.energy = 3.0
light_auto_sun.angle = 0.0523599
ob_auto_sun = bpy.data.objects.new('AutoSun', light_auto_sun)
scene.collection.objects.link(ob_auto_sun)
ob_auto_sun.rotation_euler = (0.872665, 0.174533, 0.523599)
bpy.context.view_layer.update()
